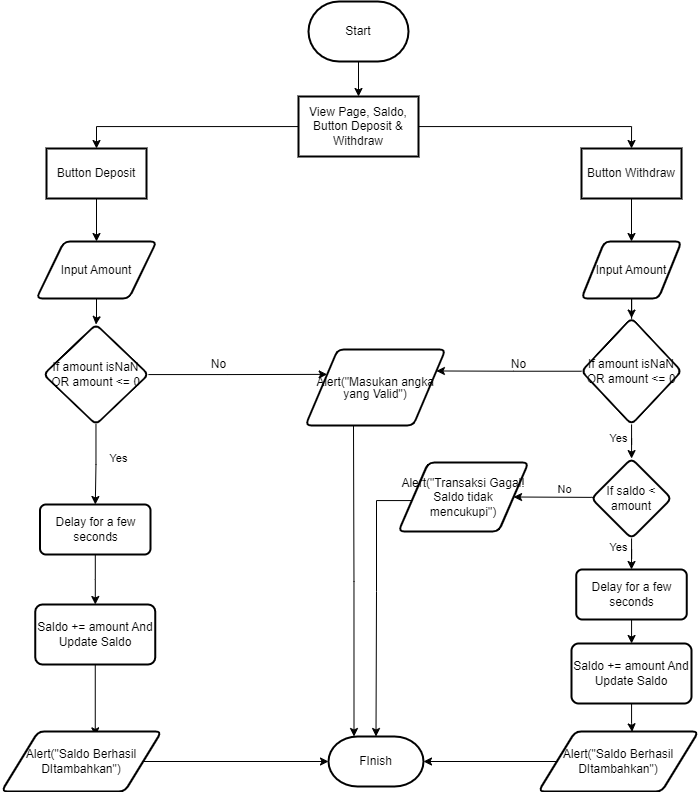

The diagram above was exported from draw.io. Its source (the exported page's mxGraphModel, read from the mxfile embedded in the PNG):
<mxGraphModel dx="1400" dy="696" grid="1" gridSize="10" guides="1" tooltips="1" connect="1" arrows="1" fold="1" page="1" pageScale="1" pageWidth="1169" pageHeight="827" math="0" shadow="0">
  <root>
    <mxCell id="0" />
    <mxCell id="1" parent="0" />
    <mxCell id="z8gDdADp7-JktrqDqVS_-8" value="" style="edgeStyle=orthogonalEdgeStyle;rounded=0;orthogonalLoop=1;jettySize=auto;html=1;exitX=0.5;exitY=1;exitDx=0;exitDy=0;exitPerimeter=0;" parent="1" source="QE93p1Pfw6L9vaZFClJX-1" target="z8gDdADp7-JktrqDqVS_-7" edge="1">
      <mxGeometry relative="1" as="geometry">
        <mxPoint x="520" y="80" as="sourcePoint" />
      </mxGeometry>
    </mxCell>
    <mxCell id="z8gDdADp7-JktrqDqVS_-10" style="edgeStyle=orthogonalEdgeStyle;rounded=0;orthogonalLoop=1;jettySize=auto;html=1;entryX=0.5;entryY=0;entryDx=0;entryDy=0;" parent="1" source="z8gDdADp7-JktrqDqVS_-7" target="z8gDdADp7-JktrqDqVS_-9" edge="1">
      <mxGeometry relative="1" as="geometry" />
    </mxCell>
    <mxCell id="z8gDdADp7-JktrqDqVS_-65" style="edgeStyle=orthogonalEdgeStyle;rounded=0;orthogonalLoop=1;jettySize=auto;html=1;entryX=0.5;entryY=0;entryDx=0;entryDy=0;" parent="1" source="z8gDdADp7-JktrqDqVS_-7" target="z8gDdADp7-JktrqDqVS_-11" edge="1">
      <mxGeometry relative="1" as="geometry" />
    </mxCell>
    <mxCell id="z8gDdADp7-JktrqDqVS_-7" value="View Page, Saldo, Button Deposit &amp;amp; Withdraw" style="whiteSpace=wrap;html=1;strokeWidth=2;" parent="1" vertex="1">
      <mxGeometry x="460" y="105" width="120" height="60" as="geometry" />
    </mxCell>
    <mxCell id="z8gDdADp7-JktrqDqVS_-14" style="edgeStyle=orthogonalEdgeStyle;rounded=0;orthogonalLoop=1;jettySize=auto;html=1;" parent="1" source="z8gDdADp7-JktrqDqVS_-9" target="z8gDdADp7-JktrqDqVS_-13" edge="1">
      <mxGeometry relative="1" as="geometry" />
    </mxCell>
    <mxCell id="z8gDdADp7-JktrqDqVS_-9" value="Button Deposit" style="whiteSpace=wrap;html=1;strokeWidth=2;" parent="1" vertex="1">
      <mxGeometry x="208" y="157" width="100" height="50" as="geometry" />
    </mxCell>
    <mxCell id="z8gDdADp7-JktrqDqVS_-16" style="edgeStyle=orthogonalEdgeStyle;rounded=0;orthogonalLoop=1;jettySize=auto;html=1;" parent="1" source="z8gDdADp7-JktrqDqVS_-11" target="z8gDdADp7-JktrqDqVS_-15" edge="1">
      <mxGeometry relative="1" as="geometry" />
    </mxCell>
    <mxCell id="z8gDdADp7-JktrqDqVS_-11" value="Button Withdraw" style="whiteSpace=wrap;html=1;strokeWidth=2;" parent="1" vertex="1">
      <mxGeometry x="743" y="157" width="100" height="50" as="geometry" />
    </mxCell>
    <mxCell id="z8gDdADp7-JktrqDqVS_-20" value="" style="edgeStyle=orthogonalEdgeStyle;rounded=0;orthogonalLoop=1;jettySize=auto;html=1;" parent="1" source="z8gDdADp7-JktrqDqVS_-13" target="z8gDdADp7-JktrqDqVS_-19" edge="1">
      <mxGeometry relative="1" as="geometry" />
    </mxCell>
    <mxCell id="z8gDdADp7-JktrqDqVS_-13" value="Input Amount" style="shape=parallelogram;html=1;strokeWidth=2;perimeter=parallelogramPerimeter;whiteSpace=wrap;rounded=1;arcSize=12;size=0.23;" parent="1" vertex="1">
      <mxGeometry x="198" y="250" width="120" height="57" as="geometry" />
    </mxCell>
    <mxCell id="z8gDdADp7-JktrqDqVS_-22" style="edgeStyle=orthogonalEdgeStyle;rounded=0;orthogonalLoop=1;jettySize=auto;html=1;" parent="1" source="z8gDdADp7-JktrqDqVS_-15" target="z8gDdADp7-JktrqDqVS_-21" edge="1">
      <mxGeometry relative="1" as="geometry" />
    </mxCell>
    <mxCell id="z8gDdADp7-JktrqDqVS_-15" value="Input Amount" style="shape=parallelogram;html=1;strokeWidth=2;perimeter=parallelogramPerimeter;whiteSpace=wrap;rounded=1;arcSize=12;size=0.23;" parent="1" vertex="1">
      <mxGeometry x="743" y="250" width="100" height="57" as="geometry" />
    </mxCell>
    <mxCell id="z8gDdADp7-JktrqDqVS_-26" value="" style="edgeStyle=orthogonalEdgeStyle;rounded=0;orthogonalLoop=1;jettySize=auto;html=1;" parent="1" source="z8gDdADp7-JktrqDqVS_-19" target="z8gDdADp7-JktrqDqVS_-25" edge="1">
      <mxGeometry relative="1" as="geometry" />
    </mxCell>
    <mxCell id="z8gDdADp7-JktrqDqVS_-41" value="Yes" style="edgeLabel;html=1;align=center;verticalAlign=middle;resizable=0;points=[];" parent="z8gDdADp7-JktrqDqVS_-26" vertex="1" connectable="0">
      <mxGeometry x="-0.1879" y="1" relative="1" as="geometry">
        <mxPoint x="21" as="offset" />
      </mxGeometry>
    </mxCell>
    <mxCell id="z8gDdADp7-JktrqDqVS_-36" style="edgeStyle=orthogonalEdgeStyle;rounded=0;orthogonalLoop=1;jettySize=auto;html=1;entryX=0;entryY=0.25;entryDx=0;entryDy=0;" parent="1" source="z8gDdADp7-JktrqDqVS_-19" target="z8gDdADp7-JktrqDqVS_-34" edge="1">
      <mxGeometry relative="1" as="geometry" />
    </mxCell>
    <mxCell id="z8gDdADp7-JktrqDqVS_-19" value="If amount isNaN OR amount &amp;lt;= 0" style="rhombus;whiteSpace=wrap;html=1;strokeWidth=2;rounded=1;arcSize=12;" parent="1" vertex="1">
      <mxGeometry x="205" y="333" width="105" height="100" as="geometry" />
    </mxCell>
    <mxCell id="z8gDdADp7-JktrqDqVS_-37" style="edgeStyle=orthogonalEdgeStyle;rounded=0;orthogonalLoop=1;jettySize=auto;html=1;entryX=1;entryY=0.25;entryDx=0;entryDy=0;" parent="1" source="z8gDdADp7-JktrqDqVS_-21" target="z8gDdADp7-JktrqDqVS_-34" edge="1">
      <mxGeometry relative="1" as="geometry" />
    </mxCell>
    <mxCell id="z8gDdADp7-JktrqDqVS_-43" value="" style="edgeStyle=orthogonalEdgeStyle;rounded=0;orthogonalLoop=1;jettySize=auto;html=1;" parent="1" source="z8gDdADp7-JktrqDqVS_-21" target="z8gDdADp7-JktrqDqVS_-42" edge="1">
      <mxGeometry relative="1" as="geometry" />
    </mxCell>
    <mxCell id="z8gDdADp7-JktrqDqVS_-50" value="Yes" style="edgeLabel;html=1;align=center;verticalAlign=middle;resizable=0;points=[];" parent="z8gDdADp7-JktrqDqVS_-43" vertex="1" connectable="0">
      <mxGeometry x="-0.4188" relative="1" as="geometry">
        <mxPoint x="-14" as="offset" />
      </mxGeometry>
    </mxCell>
    <mxCell id="z8gDdADp7-JktrqDqVS_-21" value="If amount isNaN OR amount &amp;lt;= 0" style="rhombus;whiteSpace=wrap;html=1;strokeWidth=2;rounded=1;arcSize=12;" parent="1" vertex="1">
      <mxGeometry x="743" y="326.5" width="100" height="106.5" as="geometry" />
    </mxCell>
    <mxCell id="z8gDdADp7-JktrqDqVS_-28" value="" style="edgeStyle=orthogonalEdgeStyle;rounded=0;orthogonalLoop=1;jettySize=auto;html=1;" parent="1" source="z8gDdADp7-JktrqDqVS_-25" target="z8gDdADp7-JktrqDqVS_-27" edge="1">
      <mxGeometry relative="1" as="geometry" />
    </mxCell>
    <mxCell id="z8gDdADp7-JktrqDqVS_-25" value="Delay for a few seconds" style="whiteSpace=wrap;html=1;strokeWidth=2;rounded=1;arcSize=12;" parent="1" vertex="1">
      <mxGeometry x="201.5" y="513" width="110.5" height="50" as="geometry" />
    </mxCell>
    <mxCell id="z8gDdADp7-JktrqDqVS_-30" style="edgeStyle=orthogonalEdgeStyle;rounded=0;orthogonalLoop=1;jettySize=auto;html=1;entryX=0.586;entryY=0.073;entryDx=0;entryDy=0;entryPerimeter=0;" parent="1" source="z8gDdADp7-JktrqDqVS_-27" target="z8gDdADp7-JktrqDqVS_-31" edge="1">
      <mxGeometry relative="1" as="geometry">
        <mxPoint x="256.79999999999995" y="644" as="targetPoint" />
      </mxGeometry>
    </mxCell>
    <mxCell id="z8gDdADp7-JktrqDqVS_-27" value="Saldo += amount And Update Saldo" style="whiteSpace=wrap;html=1;strokeWidth=2;rounded=1;arcSize=12;" parent="1" vertex="1">
      <mxGeometry x="196.75" y="613" width="120" height="60" as="geometry" />
    </mxCell>
    <mxCell id="z8gDdADp7-JktrqDqVS_-33" style="edgeStyle=orthogonalEdgeStyle;rounded=0;orthogonalLoop=1;jettySize=auto;html=1;" parent="1" source="z8gDdADp7-JktrqDqVS_-31" target="z8gDdADp7-JktrqDqVS_-32" edge="1">
      <mxGeometry relative="1" as="geometry">
        <Array as="points">
          <mxPoint x="250" y="765" />
        </Array>
      </mxGeometry>
    </mxCell>
    <mxCell id="z8gDdADp7-JktrqDqVS_-31" value="Alert(&quot;Saldo Berhasil DItambahkan&quot;)" style="shape=parallelogram;html=1;strokeWidth=2;perimeter=parallelogramPerimeter;whiteSpace=wrap;rounded=1;arcSize=12;size=0.23;" parent="1" vertex="1">
      <mxGeometry x="163" y="740" width="160" height="60" as="geometry" />
    </mxCell>
    <mxCell id="z8gDdADp7-JktrqDqVS_-32" value="FInish" style="strokeWidth=2;html=1;shape=mxgraph.flowchart.terminator;whiteSpace=wrap;" parent="1" vertex="1">
      <mxGeometry x="490" y="745" width="95" height="50" as="geometry" />
    </mxCell>
    <mxCell id="z8gDdADp7-JktrqDqVS_-34" value="&lt;p style=&quot;line-height: 100%;&quot;&gt;&lt;font style=&quot;font-size: 12px;&quot;&gt;Alert&lt;/font&gt;&lt;span style=&quot;background-color: initial;&quot;&gt;(&quot;&lt;/span&gt;&lt;span style=&quot;background-color: initial;&quot;&gt;Masukan angka yang Valid&quot;)&lt;/span&gt;&lt;/p&gt;" style="shape=parallelogram;html=1;strokeWidth=2;perimeter=parallelogramPerimeter;whiteSpace=wrap;rounded=1;arcSize=12;size=0.23;verticalAlign=middle;" parent="1" vertex="1">
      <mxGeometry x="467" y="358" width="140" height="76" as="geometry" />
    </mxCell>
    <mxCell id="z8gDdADp7-JktrqDqVS_-38" style="edgeStyle=orthogonalEdgeStyle;rounded=0;orthogonalLoop=1;jettySize=auto;html=1;entryX=0.5;entryY=0;entryDx=0;entryDy=0;entryPerimeter=0;" parent="1" edge="1">
      <mxGeometry relative="1" as="geometry">
        <mxPoint x="515" y="434" as="sourcePoint" />
        <mxPoint x="515.5" y="744.9999999999998" as="targetPoint" />
      </mxGeometry>
    </mxCell>
    <mxCell id="z8gDdADp7-JktrqDqVS_-39" value="No" style="text;html=1;align=center;verticalAlign=middle;resizable=0;points=[];autosize=1;strokeColor=none;fillColor=none;" parent="1" vertex="1">
      <mxGeometry x="360" y="358" width="40" height="30" as="geometry" />
    </mxCell>
    <mxCell id="z8gDdADp7-JktrqDqVS_-40" value="No" style="text;html=1;align=center;verticalAlign=middle;resizable=0;points=[];autosize=1;strokeColor=none;fillColor=none;" parent="1" vertex="1">
      <mxGeometry x="660" y="358" width="40" height="30" as="geometry" />
    </mxCell>
    <mxCell id="z8gDdADp7-JktrqDqVS_-49" style="edgeStyle=orthogonalEdgeStyle;rounded=0;orthogonalLoop=1;jettySize=auto;html=1;entryX=0.5;entryY=0;entryDx=0;entryDy=0;" parent="1" source="z8gDdADp7-JktrqDqVS_-42" target="z8gDdADp7-JktrqDqVS_-48" edge="1">
      <mxGeometry relative="1" as="geometry" />
    </mxCell>
    <mxCell id="z8gDdADp7-JktrqDqVS_-64" value="Yes" style="edgeLabel;html=1;align=center;verticalAlign=middle;resizable=0;points=[];" parent="z8gDdADp7-JktrqDqVS_-49" vertex="1" connectable="0">
      <mxGeometry x="-0.6817" y="-1" relative="1" as="geometry">
        <mxPoint x="-13" as="offset" />
      </mxGeometry>
    </mxCell>
    <mxCell id="z8gDdADp7-JktrqDqVS_-61" style="edgeStyle=orthogonalEdgeStyle;rounded=0;orthogonalLoop=1;jettySize=auto;html=1;entryX=1;entryY=0.5;entryDx=0;entryDy=0;exitX=0.037;exitY=0.486;exitDx=0;exitDy=0;exitPerimeter=0;" parent="1" source="z8gDdADp7-JktrqDqVS_-42" target="z8gDdADp7-JktrqDqVS_-59" edge="1">
      <mxGeometry relative="1" as="geometry">
        <mxPoint x="753" y="503" as="sourcePoint" />
        <mxPoint x="683.9000000000001" y="505" as="targetPoint" />
        <Array as="points">
          <mxPoint x="753" y="506" />
        </Array>
      </mxGeometry>
    </mxCell>
    <mxCell id="z8gDdADp7-JktrqDqVS_-63" value="No" style="edgeLabel;html=1;align=center;verticalAlign=middle;resizable=0;points=[];" parent="z8gDdADp7-JktrqDqVS_-61" vertex="1" connectable="0">
      <mxGeometry x="-0.2532" y="-1" relative="1" as="geometry">
        <mxPoint y="-7" as="offset" />
      </mxGeometry>
    </mxCell>
    <mxCell id="z8gDdADp7-JktrqDqVS_-42" value="If saldo &amp;lt; amount" style="rhombus;whiteSpace=wrap;html=1;strokeWidth=2;rounded=1;arcSize=12;" parent="1" vertex="1">
      <mxGeometry x="753" y="467" width="80" height="80" as="geometry" />
    </mxCell>
    <mxCell id="z8gDdADp7-JktrqDqVS_-53" style="edgeStyle=orthogonalEdgeStyle;rounded=0;orthogonalLoop=1;jettySize=auto;html=1;" parent="1" source="z8gDdADp7-JktrqDqVS_-48" target="z8gDdADp7-JktrqDqVS_-51" edge="1">
      <mxGeometry relative="1" as="geometry" />
    </mxCell>
    <mxCell id="z8gDdADp7-JktrqDqVS_-48" value="Delay for a few seconds" style="whiteSpace=wrap;html=1;strokeWidth=2;rounded=1;arcSize=12;" parent="1" vertex="1">
      <mxGeometry x="737.75" y="578" width="110.5" height="50" as="geometry" />
    </mxCell>
    <mxCell id="z8gDdADp7-JktrqDqVS_-51" value="Saldo += amount And Update Saldo" style="whiteSpace=wrap;html=1;strokeWidth=2;rounded=1;arcSize=12;" parent="1" vertex="1">
      <mxGeometry x="733" y="652" width="120" height="60" as="geometry" />
    </mxCell>
    <mxCell id="z8gDdADp7-JktrqDqVS_-54" value="Alert(&quot;Saldo Berhasil DItambahkan&quot;)" style="shape=parallelogram;html=1;strokeWidth=2;perimeter=parallelogramPerimeter;whiteSpace=wrap;rounded=1;arcSize=12;size=0.23;" parent="1" vertex="1">
      <mxGeometry x="700" y="740" width="160" height="60" as="geometry" />
    </mxCell>
    <mxCell id="z8gDdADp7-JktrqDqVS_-55" style="edgeStyle=orthogonalEdgeStyle;rounded=0;orthogonalLoop=1;jettySize=auto;html=1;entryX=0.585;entryY=0.006;entryDx=0;entryDy=0;entryPerimeter=0;" parent="1" source="z8gDdADp7-JktrqDqVS_-51" target="z8gDdADp7-JktrqDqVS_-54" edge="1">
      <mxGeometry relative="1" as="geometry" />
    </mxCell>
    <mxCell id="z8gDdADp7-JktrqDqVS_-56" style="edgeStyle=orthogonalEdgeStyle;rounded=0;orthogonalLoop=1;jettySize=auto;html=1;entryX=1;entryY=0.5;entryDx=0;entryDy=0;entryPerimeter=0;" parent="1" source="z8gDdADp7-JktrqDqVS_-54" target="z8gDdADp7-JktrqDqVS_-32" edge="1">
      <mxGeometry relative="1" as="geometry" />
    </mxCell>
    <mxCell id="z8gDdADp7-JktrqDqVS_-59" value="Alert(&quot;Transaksi Gagal! Saldo tidak mencukupi&quot;)" style="shape=parallelogram;strokeWidth=2;perimeter=parallelogramPerimeter;rounded=1;arcSize=12;size=0.23;verticalAlign=middle;whiteSpace=wrap;html=1;" parent="1" vertex="1">
      <mxGeometry x="560" y="471" width="130" height="69" as="geometry" />
    </mxCell>
    <mxCell id="z8gDdADp7-JktrqDqVS_-62" style="edgeStyle=orthogonalEdgeStyle;rounded=0;orthogonalLoop=1;jettySize=auto;html=1;entryX=0.5;entryY=0;entryDx=0;entryDy=0;entryPerimeter=0;" parent="1" source="z8gDdADp7-JktrqDqVS_-59" target="z8gDdADp7-JktrqDqVS_-32" edge="1">
      <mxGeometry relative="1" as="geometry">
        <Array as="points">
          <mxPoint x="538" y="509" />
          <mxPoint x="538" y="600" />
        </Array>
      </mxGeometry>
    </mxCell>
    <mxCell id="QE93p1Pfw6L9vaZFClJX-1" value="Start" style="strokeWidth=2;html=1;shape=mxgraph.flowchart.terminator;whiteSpace=wrap;" vertex="1" parent="1">
      <mxGeometry x="470" y="10" width="100" height="60" as="geometry" />
    </mxCell>
  </root>
</mxGraphModel>